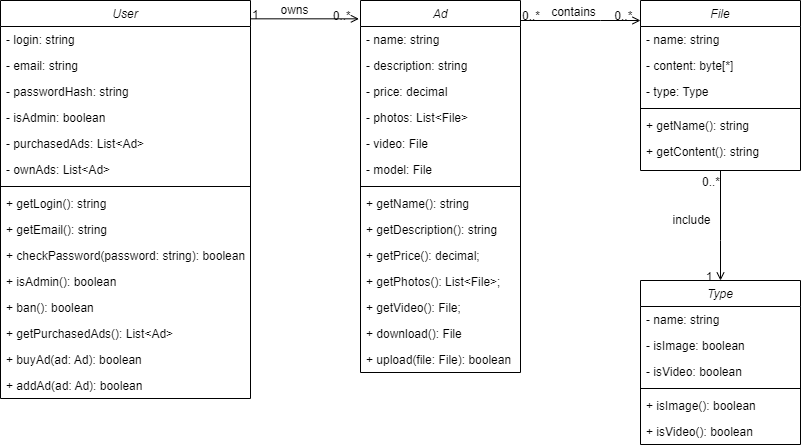

The diagram above was exported from draw.io. Its source (the exported page's mxGraphModel, read from the mxfile embedded in the PNG):
<mxGraphModel dx="1043" dy="719" grid="1" gridSize="10" guides="1" tooltips="1" connect="1" arrows="1" fold="1" page="1" pageScale="1" pageWidth="827" pageHeight="1169" math="0" shadow="0">
  <root>
    <mxCell id="WIyWlLk6GJQsqaUBKTNV-0" />
    <mxCell id="WIyWlLk6GJQsqaUBKTNV-1" parent="WIyWlLk6GJQsqaUBKTNV-0" />
    <mxCell id="zkfFHV4jXpPFQw0GAbJ--0" value="User" style="swimlane;fontStyle=2;align=center;verticalAlign=top;childLayout=stackLayout;horizontal=1;startSize=26;horizontalStack=0;resizeParent=1;resizeLast=0;collapsible=1;marginBottom=0;rounded=0;shadow=0;strokeWidth=1;" parent="WIyWlLk6GJQsqaUBKTNV-1" vertex="1">
      <mxGeometry x="40" y="40" width="250" height="398" as="geometry">
        <mxRectangle x="230" y="140" width="160" height="26" as="alternateBounds" />
      </mxGeometry>
    </mxCell>
    <mxCell id="zkfFHV4jXpPFQw0GAbJ--1" value="- login: string" style="text;align=left;verticalAlign=top;spacingLeft=4;spacingRight=4;overflow=hidden;rotatable=0;points=[[0,0.5],[1,0.5]];portConstraint=eastwest;" parent="zkfFHV4jXpPFQw0GAbJ--0" vertex="1">
      <mxGeometry y="26" width="250" height="26" as="geometry" />
    </mxCell>
    <mxCell id="zkfFHV4jXpPFQw0GAbJ--2" value="- email: string" style="text;align=left;verticalAlign=top;spacingLeft=4;spacingRight=4;overflow=hidden;rotatable=0;points=[[0,0.5],[1,0.5]];portConstraint=eastwest;rounded=0;shadow=0;html=0;" parent="zkfFHV4jXpPFQw0GAbJ--0" vertex="1">
      <mxGeometry y="52" width="250" height="26" as="geometry" />
    </mxCell>
    <mxCell id="zkfFHV4jXpPFQw0GAbJ--3" value="- passwordHash: string" style="text;align=left;verticalAlign=top;spacingLeft=4;spacingRight=4;overflow=hidden;rotatable=0;points=[[0,0.5],[1,0.5]];portConstraint=eastwest;rounded=0;shadow=0;html=0;" parent="zkfFHV4jXpPFQw0GAbJ--0" vertex="1">
      <mxGeometry y="78" width="250" height="26" as="geometry" />
    </mxCell>
    <mxCell id="cvqIgWMpLT-JqJXg3VKT-1" value="- isAdmin: boolean" style="text;align=left;verticalAlign=top;spacingLeft=4;spacingRight=4;overflow=hidden;rotatable=0;points=[[0,0.5],[1,0.5]];portConstraint=eastwest;rounded=0;shadow=0;html=0;" vertex="1" parent="zkfFHV4jXpPFQw0GAbJ--0">
      <mxGeometry y="104" width="250" height="26" as="geometry" />
    </mxCell>
    <mxCell id="cvqIgWMpLT-JqJXg3VKT-2" value="- purchasedAds: List&lt;Ad&gt;" style="text;align=left;verticalAlign=top;spacingLeft=4;spacingRight=4;overflow=hidden;rotatable=0;points=[[0,0.5],[1,0.5]];portConstraint=eastwest;rounded=0;shadow=0;html=0;" vertex="1" parent="zkfFHV4jXpPFQw0GAbJ--0">
      <mxGeometry y="130" width="250" height="26" as="geometry" />
    </mxCell>
    <mxCell id="cvqIgWMpLT-JqJXg3VKT-8" value="- ownAds: List&lt;Ad&gt;" style="text;align=left;verticalAlign=top;spacingLeft=4;spacingRight=4;overflow=hidden;rotatable=0;points=[[0,0.5],[1,0.5]];portConstraint=eastwest;rounded=0;shadow=0;html=0;" vertex="1" parent="zkfFHV4jXpPFQw0GAbJ--0">
      <mxGeometry y="156" width="250" height="26" as="geometry" />
    </mxCell>
    <mxCell id="zkfFHV4jXpPFQw0GAbJ--4" value="" style="line;html=1;strokeWidth=1;align=left;verticalAlign=middle;spacingTop=-1;spacingLeft=3;spacingRight=3;rotatable=0;labelPosition=right;points=[];portConstraint=eastwest;" parent="zkfFHV4jXpPFQw0GAbJ--0" vertex="1">
      <mxGeometry y="182" width="250" height="8" as="geometry" />
    </mxCell>
    <mxCell id="zkfFHV4jXpPFQw0GAbJ--5" value="+ getLogin(): string" style="text;align=left;verticalAlign=top;spacingLeft=4;spacingRight=4;overflow=hidden;rotatable=0;points=[[0,0.5],[1,0.5]];portConstraint=eastwest;" parent="zkfFHV4jXpPFQw0GAbJ--0" vertex="1">
      <mxGeometry y="190" width="250" height="26" as="geometry" />
    </mxCell>
    <mxCell id="cvqIgWMpLT-JqJXg3VKT-4" value="+ getEmail(): string" style="text;align=left;verticalAlign=top;spacingLeft=4;spacingRight=4;overflow=hidden;rotatable=0;points=[[0,0.5],[1,0.5]];portConstraint=eastwest;" vertex="1" parent="zkfFHV4jXpPFQw0GAbJ--0">
      <mxGeometry y="216" width="250" height="26" as="geometry" />
    </mxCell>
    <mxCell id="cvqIgWMpLT-JqJXg3VKT-5" value="+ checkPassword(password: string): boolean" style="text;align=left;verticalAlign=top;spacingLeft=4;spacingRight=4;overflow=hidden;rotatable=0;points=[[0,0.5],[1,0.5]];portConstraint=eastwest;" vertex="1" parent="zkfFHV4jXpPFQw0GAbJ--0">
      <mxGeometry y="242" width="250" height="26" as="geometry" />
    </mxCell>
    <mxCell id="cvqIgWMpLT-JqJXg3VKT-6" value="+ isAdmin(): boolean" style="text;align=left;verticalAlign=top;spacingLeft=4;spacingRight=4;overflow=hidden;rotatable=0;points=[[0,0.5],[1,0.5]];portConstraint=eastwest;" vertex="1" parent="zkfFHV4jXpPFQw0GAbJ--0">
      <mxGeometry y="268" width="250" height="26" as="geometry" />
    </mxCell>
    <mxCell id="cvqIgWMpLT-JqJXg3VKT-9" value="+ ban(): boolean" style="text;align=left;verticalAlign=top;spacingLeft=4;spacingRight=4;overflow=hidden;rotatable=0;points=[[0,0.5],[1,0.5]];portConstraint=eastwest;" vertex="1" parent="zkfFHV4jXpPFQw0GAbJ--0">
      <mxGeometry y="294" width="250" height="26" as="geometry" />
    </mxCell>
    <mxCell id="cvqIgWMpLT-JqJXg3VKT-7" value="+ getPurchasedAds(): List&lt;Ad&gt;" style="text;align=left;verticalAlign=top;spacingLeft=4;spacingRight=4;overflow=hidden;rotatable=0;points=[[0,0.5],[1,0.5]];portConstraint=eastwest;" vertex="1" parent="zkfFHV4jXpPFQw0GAbJ--0">
      <mxGeometry y="320" width="250" height="26" as="geometry" />
    </mxCell>
    <mxCell id="cvqIgWMpLT-JqJXg3VKT-49" value="+ buyAd(ad: Ad): boolean" style="text;align=left;verticalAlign=top;spacingLeft=4;spacingRight=4;overflow=hidden;rotatable=0;points=[[0,0.5],[1,0.5]];portConstraint=eastwest;" vertex="1" parent="zkfFHV4jXpPFQw0GAbJ--0">
      <mxGeometry y="346" width="250" height="26" as="geometry" />
    </mxCell>
    <mxCell id="cvqIgWMpLT-JqJXg3VKT-50" value="+ addAd(ad: Ad): boolean" style="text;align=left;verticalAlign=top;spacingLeft=4;spacingRight=4;overflow=hidden;rotatable=0;points=[[0,0.5],[1,0.5]];portConstraint=eastwest;" vertex="1" parent="zkfFHV4jXpPFQw0GAbJ--0">
      <mxGeometry y="372" width="250" height="26" as="geometry" />
    </mxCell>
    <mxCell id="zkfFHV4jXpPFQw0GAbJ--17" value="Ad" style="swimlane;fontStyle=2;align=center;verticalAlign=top;childLayout=stackLayout;horizontal=1;startSize=26;horizontalStack=0;resizeParent=1;resizeLast=0;collapsible=1;marginBottom=0;rounded=0;shadow=0;strokeWidth=1;" parent="WIyWlLk6GJQsqaUBKTNV-1" vertex="1">
      <mxGeometry x="400" y="40" width="160" height="372" as="geometry">
        <mxRectangle x="550" y="140" width="160" height="26" as="alternateBounds" />
      </mxGeometry>
    </mxCell>
    <mxCell id="zkfFHV4jXpPFQw0GAbJ--18" value="- name: string" style="text;align=left;verticalAlign=top;spacingLeft=4;spacingRight=4;overflow=hidden;rotatable=0;points=[[0,0.5],[1,0.5]];portConstraint=eastwest;" parent="zkfFHV4jXpPFQw0GAbJ--17" vertex="1">
      <mxGeometry y="26" width="160" height="26" as="geometry" />
    </mxCell>
    <mxCell id="zkfFHV4jXpPFQw0GAbJ--19" value="- description: string" style="text;align=left;verticalAlign=top;spacingLeft=4;spacingRight=4;overflow=hidden;rotatable=0;points=[[0,0.5],[1,0.5]];portConstraint=eastwest;rounded=0;shadow=0;html=0;" parent="zkfFHV4jXpPFQw0GAbJ--17" vertex="1">
      <mxGeometry y="52" width="160" height="26" as="geometry" />
    </mxCell>
    <mxCell id="zkfFHV4jXpPFQw0GAbJ--20" value="- price: decimal" style="text;align=left;verticalAlign=top;spacingLeft=4;spacingRight=4;overflow=hidden;rotatable=0;points=[[0,0.5],[1,0.5]];portConstraint=eastwest;rounded=0;shadow=0;html=0;" parent="zkfFHV4jXpPFQw0GAbJ--17" vertex="1">
      <mxGeometry y="78" width="160" height="26" as="geometry" />
    </mxCell>
    <mxCell id="zkfFHV4jXpPFQw0GAbJ--21" value="- photos: List&lt;File&gt;" style="text;align=left;verticalAlign=top;spacingLeft=4;spacingRight=4;overflow=hidden;rotatable=0;points=[[0,0.5],[1,0.5]];portConstraint=eastwest;rounded=0;shadow=0;html=0;" parent="zkfFHV4jXpPFQw0GAbJ--17" vertex="1">
      <mxGeometry y="104" width="160" height="26" as="geometry" />
    </mxCell>
    <mxCell id="zkfFHV4jXpPFQw0GAbJ--22" value="- video: File" style="text;align=left;verticalAlign=top;spacingLeft=4;spacingRight=4;overflow=hidden;rotatable=0;points=[[0,0.5],[1,0.5]];portConstraint=eastwest;rounded=0;shadow=0;html=0;" parent="zkfFHV4jXpPFQw0GAbJ--17" vertex="1">
      <mxGeometry y="130" width="160" height="26" as="geometry" />
    </mxCell>
    <mxCell id="cvqIgWMpLT-JqJXg3VKT-33" value="- model: File" style="text;align=left;verticalAlign=top;spacingLeft=4;spacingRight=4;overflow=hidden;rotatable=0;points=[[0,0.5],[1,0.5]];portConstraint=eastwest;rounded=0;shadow=0;html=0;" vertex="1" parent="zkfFHV4jXpPFQw0GAbJ--17">
      <mxGeometry y="156" width="160" height="26" as="geometry" />
    </mxCell>
    <mxCell id="zkfFHV4jXpPFQw0GAbJ--23" value="" style="line;html=1;strokeWidth=1;align=left;verticalAlign=middle;spacingTop=-1;spacingLeft=3;spacingRight=3;rotatable=0;labelPosition=right;points=[];portConstraint=eastwest;" parent="zkfFHV4jXpPFQw0GAbJ--17" vertex="1">
      <mxGeometry y="182" width="160" height="8" as="geometry" />
    </mxCell>
    <mxCell id="cvqIgWMpLT-JqJXg3VKT-35" value="+ getName(): string" style="text;align=left;verticalAlign=top;spacingLeft=4;spacingRight=4;overflow=hidden;rotatable=0;points=[[0,0.5],[1,0.5]];portConstraint=eastwest;rounded=0;shadow=0;html=0;" vertex="1" parent="zkfFHV4jXpPFQw0GAbJ--17">
      <mxGeometry y="190" width="160" height="26" as="geometry" />
    </mxCell>
    <mxCell id="cvqIgWMpLT-JqJXg3VKT-36" value="+ getDescription(): string" style="text;align=left;verticalAlign=top;spacingLeft=4;spacingRight=4;overflow=hidden;rotatable=0;points=[[0,0.5],[1,0.5]];portConstraint=eastwest;rounded=0;shadow=0;html=0;" vertex="1" parent="zkfFHV4jXpPFQw0GAbJ--17">
      <mxGeometry y="216" width="160" height="26" as="geometry" />
    </mxCell>
    <mxCell id="cvqIgWMpLT-JqJXg3VKT-37" value="+ getPrice(): decimal;" style="text;align=left;verticalAlign=top;spacingLeft=4;spacingRight=4;overflow=hidden;rotatable=0;points=[[0,0.5],[1,0.5]];portConstraint=eastwest;rounded=0;shadow=0;html=0;" vertex="1" parent="zkfFHV4jXpPFQw0GAbJ--17">
      <mxGeometry y="242" width="160" height="26" as="geometry" />
    </mxCell>
    <mxCell id="cvqIgWMpLT-JqJXg3VKT-38" value="+ getPhotos(): List&lt;File&gt;;" style="text;align=left;verticalAlign=top;spacingLeft=4;spacingRight=4;overflow=hidden;rotatable=0;points=[[0,0.5],[1,0.5]];portConstraint=eastwest;rounded=0;shadow=0;html=0;" vertex="1" parent="zkfFHV4jXpPFQw0GAbJ--17">
      <mxGeometry y="268" width="160" height="26" as="geometry" />
    </mxCell>
    <mxCell id="cvqIgWMpLT-JqJXg3VKT-39" value="+ getVideo(): File;" style="text;align=left;verticalAlign=top;spacingLeft=4;spacingRight=4;overflow=hidden;rotatable=0;points=[[0,0.5],[1,0.5]];portConstraint=eastwest;rounded=0;shadow=0;html=0;" vertex="1" parent="zkfFHV4jXpPFQw0GAbJ--17">
      <mxGeometry y="294" width="160" height="26" as="geometry" />
    </mxCell>
    <mxCell id="zkfFHV4jXpPFQw0GAbJ--25" value="+ download(): File" style="text;align=left;verticalAlign=top;spacingLeft=4;spacingRight=4;overflow=hidden;rotatable=0;points=[[0,0.5],[1,0.5]];portConstraint=eastwest;" parent="zkfFHV4jXpPFQw0GAbJ--17" vertex="1">
      <mxGeometry y="320" width="160" height="26" as="geometry" />
    </mxCell>
    <mxCell id="cvqIgWMpLT-JqJXg3VKT-34" value="+ upload(file: File): boolean" style="text;align=left;verticalAlign=top;spacingLeft=4;spacingRight=4;overflow=hidden;rotatable=0;points=[[0,0.5],[1,0.5]];portConstraint=eastwest;" vertex="1" parent="zkfFHV4jXpPFQw0GAbJ--17">
      <mxGeometry y="346" width="160" height="26" as="geometry" />
    </mxCell>
    <mxCell id="zkfFHV4jXpPFQw0GAbJ--26" value="" style="endArrow=open;shadow=0;strokeWidth=1;rounded=0;endFill=1;edgeStyle=elbowEdgeStyle;elbow=vertical;entryX=-0.01;entryY=0.051;entryDx=0;entryDy=0;entryPerimeter=0;" parent="WIyWlLk6GJQsqaUBKTNV-1" source="zkfFHV4jXpPFQw0GAbJ--0" target="zkfFHV4jXpPFQw0GAbJ--17" edge="1">
      <mxGeometry x="0.5" y="41" relative="1" as="geometry">
        <mxPoint x="380" y="192" as="sourcePoint" />
        <mxPoint x="540" y="192" as="targetPoint" />
        <mxPoint x="-40" y="32" as="offset" />
      </mxGeometry>
    </mxCell>
    <mxCell id="zkfFHV4jXpPFQw0GAbJ--27" value="1" style="resizable=0;align=left;verticalAlign=bottom;labelBackgroundColor=none;fontSize=12;" parent="zkfFHV4jXpPFQw0GAbJ--26" connectable="0" vertex="1">
      <mxGeometry x="-1" relative="1" as="geometry">
        <mxPoint y="4" as="offset" />
      </mxGeometry>
    </mxCell>
    <mxCell id="zkfFHV4jXpPFQw0GAbJ--28" value="0..*" style="resizable=0;align=right;verticalAlign=bottom;labelBackgroundColor=none;fontSize=12;" parent="zkfFHV4jXpPFQw0GAbJ--26" connectable="0" vertex="1">
      <mxGeometry x="1" relative="1" as="geometry">
        <mxPoint x="-7" y="4" as="offset" />
      </mxGeometry>
    </mxCell>
    <mxCell id="zkfFHV4jXpPFQw0GAbJ--29" value="owns" style="text;html=1;resizable=0;points=[];;align=center;verticalAlign=middle;labelBackgroundColor=none;rounded=0;shadow=0;strokeWidth=1;fontSize=12;" parent="zkfFHV4jXpPFQw0GAbJ--26" vertex="1" connectable="0">
      <mxGeometry x="0.5" y="49" relative="1" as="geometry">
        <mxPoint x="-38" y="40" as="offset" />
      </mxGeometry>
    </mxCell>
    <mxCell id="cvqIgWMpLT-JqJXg3VKT-10" value="File" style="swimlane;fontStyle=2;align=center;verticalAlign=top;childLayout=stackLayout;horizontal=1;startSize=26;horizontalStack=0;resizeParent=1;resizeLast=0;collapsible=1;marginBottom=0;rounded=0;shadow=0;strokeWidth=1;" vertex="1" parent="WIyWlLk6GJQsqaUBKTNV-1">
      <mxGeometry x="680" y="40" width="160" height="170" as="geometry">
        <mxRectangle x="550" y="140" width="160" height="26" as="alternateBounds" />
      </mxGeometry>
    </mxCell>
    <mxCell id="cvqIgWMpLT-JqJXg3VKT-11" value="- name: string" style="text;align=left;verticalAlign=top;spacingLeft=4;spacingRight=4;overflow=hidden;rotatable=0;points=[[0,0.5],[1,0.5]];portConstraint=eastwest;" vertex="1" parent="cvqIgWMpLT-JqJXg3VKT-10">
      <mxGeometry y="26" width="160" height="26" as="geometry" />
    </mxCell>
    <mxCell id="cvqIgWMpLT-JqJXg3VKT-12" value="- content: byte[*]" style="text;align=left;verticalAlign=top;spacingLeft=4;spacingRight=4;overflow=hidden;rotatable=0;points=[[0,0.5],[1,0.5]];portConstraint=eastwest;rounded=0;shadow=0;html=0;" vertex="1" parent="cvqIgWMpLT-JqJXg3VKT-10">
      <mxGeometry y="52" width="160" height="26" as="geometry" />
    </mxCell>
    <mxCell id="cvqIgWMpLT-JqJXg3VKT-13" value="- type: Type" style="text;align=left;verticalAlign=top;spacingLeft=4;spacingRight=4;overflow=hidden;rotatable=0;points=[[0,0.5],[1,0.5]];portConstraint=eastwest;rounded=0;shadow=0;html=0;" vertex="1" parent="cvqIgWMpLT-JqJXg3VKT-10">
      <mxGeometry y="78" width="160" height="26" as="geometry" />
    </mxCell>
    <mxCell id="cvqIgWMpLT-JqJXg3VKT-16" value="" style="line;html=1;strokeWidth=1;align=left;verticalAlign=middle;spacingTop=-1;spacingLeft=3;spacingRight=3;rotatable=0;labelPosition=right;points=[];portConstraint=eastwest;" vertex="1" parent="cvqIgWMpLT-JqJXg3VKT-10">
      <mxGeometry y="104" width="160" height="8" as="geometry" />
    </mxCell>
    <mxCell id="cvqIgWMpLT-JqJXg3VKT-17" value="+ getName(): string" style="text;align=left;verticalAlign=top;spacingLeft=4;spacingRight=4;overflow=hidden;rotatable=0;points=[[0,0.5],[1,0.5]];portConstraint=eastwest;" vertex="1" parent="cvqIgWMpLT-JqJXg3VKT-10">
      <mxGeometry y="112" width="160" height="26" as="geometry" />
    </mxCell>
    <mxCell id="cvqIgWMpLT-JqJXg3VKT-18" value="+ getContent(): string" style="text;align=left;verticalAlign=top;spacingLeft=4;spacingRight=4;overflow=hidden;rotatable=0;points=[[0,0.5],[1,0.5]];portConstraint=eastwest;" vertex="1" parent="cvqIgWMpLT-JqJXg3VKT-10">
      <mxGeometry y="138" width="160" height="26" as="geometry" />
    </mxCell>
    <mxCell id="cvqIgWMpLT-JqJXg3VKT-19" value="Type" style="swimlane;fontStyle=2;align=center;verticalAlign=top;childLayout=stackLayout;horizontal=1;startSize=26;horizontalStack=0;resizeParent=1;resizeLast=0;collapsible=1;marginBottom=0;rounded=0;shadow=0;strokeWidth=1;" vertex="1" parent="WIyWlLk6GJQsqaUBKTNV-1">
      <mxGeometry x="680" y="320" width="160" height="164" as="geometry">
        <mxRectangle x="550" y="140" width="160" height="26" as="alternateBounds" />
      </mxGeometry>
    </mxCell>
    <mxCell id="cvqIgWMpLT-JqJXg3VKT-20" value="- name: string" style="text;align=left;verticalAlign=top;spacingLeft=4;spacingRight=4;overflow=hidden;rotatable=0;points=[[0,0.5],[1,0.5]];portConstraint=eastwest;" vertex="1" parent="cvqIgWMpLT-JqJXg3VKT-19">
      <mxGeometry y="26" width="160" height="26" as="geometry" />
    </mxCell>
    <mxCell id="cvqIgWMpLT-JqJXg3VKT-29" value="- isImage: boolean" style="text;align=left;verticalAlign=top;spacingLeft=4;spacingRight=4;overflow=hidden;rotatable=0;points=[[0,0.5],[1,0.5]];portConstraint=eastwest;" vertex="1" parent="cvqIgWMpLT-JqJXg3VKT-19">
      <mxGeometry y="52" width="160" height="26" as="geometry" />
    </mxCell>
    <mxCell id="cvqIgWMpLT-JqJXg3VKT-30" value="- isVideo: boolean" style="text;align=left;verticalAlign=top;spacingLeft=4;spacingRight=4;overflow=hidden;rotatable=0;points=[[0,0.5],[1,0.5]];portConstraint=eastwest;" vertex="1" parent="cvqIgWMpLT-JqJXg3VKT-19">
      <mxGeometry y="78" width="160" height="26" as="geometry" />
    </mxCell>
    <mxCell id="cvqIgWMpLT-JqJXg3VKT-25" value="" style="line;html=1;strokeWidth=1;align=left;verticalAlign=middle;spacingTop=-1;spacingLeft=3;spacingRight=3;rotatable=0;labelPosition=right;points=[];portConstraint=eastwest;" vertex="1" parent="cvqIgWMpLT-JqJXg3VKT-19">
      <mxGeometry y="104" width="160" height="8" as="geometry" />
    </mxCell>
    <mxCell id="cvqIgWMpLT-JqJXg3VKT-31" value="+ isImage(): boolean" style="text;align=left;verticalAlign=top;spacingLeft=4;spacingRight=4;overflow=hidden;rotatable=0;points=[[0,0.5],[1,0.5]];portConstraint=eastwest;" vertex="1" parent="cvqIgWMpLT-JqJXg3VKT-19">
      <mxGeometry y="112" width="160" height="26" as="geometry" />
    </mxCell>
    <mxCell id="cvqIgWMpLT-JqJXg3VKT-32" value="+ isVideo(): boolean" style="text;align=left;verticalAlign=top;spacingLeft=4;spacingRight=4;overflow=hidden;rotatable=0;points=[[0,0.5],[1,0.5]];portConstraint=eastwest;" vertex="1" parent="cvqIgWMpLT-JqJXg3VKT-19">
      <mxGeometry y="138" width="160" height="26" as="geometry" />
    </mxCell>
    <mxCell id="cvqIgWMpLT-JqJXg3VKT-41" value="" style="endArrow=open;shadow=0;strokeWidth=1;rounded=0;endFill=1;edgeStyle=elbowEdgeStyle;elbow=vertical;" edge="1" parent="WIyWlLk6GJQsqaUBKTNV-1" source="zkfFHV4jXpPFQw0GAbJ--17" target="cvqIgWMpLT-JqJXg3VKT-10">
      <mxGeometry x="0.5" y="41" relative="1" as="geometry">
        <mxPoint x="561.6000000000001" y="119.99608695652175" as="sourcePoint" />
        <mxPoint x="680.0000000000001" y="120.14199999999998" as="targetPoint" />
        <mxPoint x="-40" y="32" as="offset" />
        <Array as="points">
          <mxPoint x="640" y="60" />
        </Array>
      </mxGeometry>
    </mxCell>
    <mxCell id="cvqIgWMpLT-JqJXg3VKT-42" value="0..*" style="resizable=0;align=left;verticalAlign=bottom;labelBackgroundColor=none;fontSize=12;" connectable="0" vertex="1" parent="cvqIgWMpLT-JqJXg3VKT-41">
      <mxGeometry x="-1" relative="1" as="geometry">
        <mxPoint y="4" as="offset" />
      </mxGeometry>
    </mxCell>
    <mxCell id="cvqIgWMpLT-JqJXg3VKT-43" value="0..*" style="resizable=0;align=right;verticalAlign=bottom;labelBackgroundColor=none;fontSize=12;" connectable="0" vertex="1" parent="cvqIgWMpLT-JqJXg3VKT-41">
      <mxGeometry x="1" relative="1" as="geometry">
        <mxPoint x="-7" y="4" as="offset" />
      </mxGeometry>
    </mxCell>
    <mxCell id="cvqIgWMpLT-JqJXg3VKT-44" value="contains" style="text;html=1;resizable=0;points=[];;align=center;verticalAlign=middle;labelBackgroundColor=none;rounded=0;shadow=0;strokeWidth=1;fontSize=12;" vertex="1" connectable="0" parent="cvqIgWMpLT-JqJXg3VKT-41">
      <mxGeometry x="0.5" y="49" relative="1" as="geometry">
        <mxPoint x="-38" y="40" as="offset" />
      </mxGeometry>
    </mxCell>
    <mxCell id="cvqIgWMpLT-JqJXg3VKT-45" value="" style="endArrow=open;shadow=0;strokeWidth=1;rounded=0;endFill=1;edgeStyle=elbowEdgeStyle;elbow=vertical;" edge="1" parent="WIyWlLk6GJQsqaUBKTNV-1" source="cvqIgWMpLT-JqJXg3VKT-10" target="cvqIgWMpLT-JqJXg3VKT-19">
      <mxGeometry x="0.5" y="41" relative="1" as="geometry">
        <mxPoint x="600" y="190" as="sourcePoint" />
        <mxPoint x="720" y="190" as="targetPoint" />
        <mxPoint x="-40" y="32" as="offset" />
        <Array as="points">
          <mxPoint x="760" y="280" />
          <mxPoint x="720" y="280" />
          <mxPoint x="680" y="190" />
        </Array>
      </mxGeometry>
    </mxCell>
    <mxCell id="cvqIgWMpLT-JqJXg3VKT-46" value="0..*" style="resizable=0;align=left;verticalAlign=bottom;labelBackgroundColor=none;fontSize=12;" connectable="0" vertex="1" parent="cvqIgWMpLT-JqJXg3VKT-45">
      <mxGeometry x="-1" relative="1" as="geometry">
        <mxPoint x="-20" y="20" as="offset" />
      </mxGeometry>
    </mxCell>
    <mxCell id="cvqIgWMpLT-JqJXg3VKT-47" value="1" style="resizable=0;align=right;verticalAlign=bottom;labelBackgroundColor=none;fontSize=12;" connectable="0" vertex="1" parent="cvqIgWMpLT-JqJXg3VKT-45">
      <mxGeometry x="1" relative="1" as="geometry">
        <mxPoint x="-7" y="4" as="offset" />
      </mxGeometry>
    </mxCell>
    <mxCell id="cvqIgWMpLT-JqJXg3VKT-48" value="include" style="text;html=1;resizable=0;points=[];;align=center;verticalAlign=middle;labelBackgroundColor=none;rounded=0;shadow=0;strokeWidth=1;fontSize=12;" vertex="1" connectable="0" parent="cvqIgWMpLT-JqJXg3VKT-45">
      <mxGeometry x="0.5" y="49" relative="1" as="geometry">
        <mxPoint x="-79" y="-33" as="offset" />
      </mxGeometry>
    </mxCell>
  </root>
</mxGraphModel>